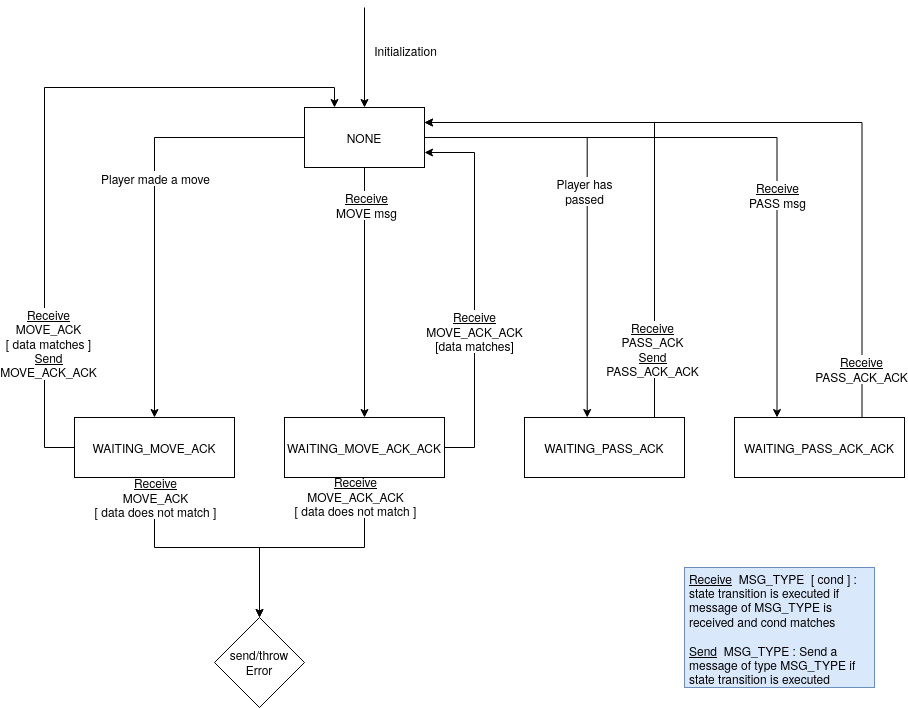

The diagram above was exported from draw.io. Its source (the exported page's mxGraphModel, read from the mxfile embedded in the PNG):
<mxGraphModel dx="1038" dy="525" grid="1" gridSize="10" guides="1" tooltips="1" connect="1" arrows="1" fold="1" page="1" pageScale="1" pageWidth="850" pageHeight="1100" math="0" shadow="0">
  <root>
    <mxCell id="0" />
    <mxCell id="1" parent="0" />
    <mxCell id="s8Lwcd8eCVH6srtE_Xbv-6" style="edgeStyle=orthogonalEdgeStyle;rounded=0;orthogonalLoop=1;jettySize=auto;html=1;" edge="1" parent="1" source="s8Lwcd8eCVH6srtE_Xbv-2" target="s8Lwcd8eCVH6srtE_Xbv-5">
      <mxGeometry relative="1" as="geometry" />
    </mxCell>
    <mxCell id="s8Lwcd8eCVH6srtE_Xbv-7" value="Player made a move" style="text;html=1;align=center;verticalAlign=middle;resizable=0;points=[];labelBackgroundColor=#ffffff;" vertex="1" connectable="0" parent="s8Lwcd8eCVH6srtE_Xbv-6">
      <mxGeometry x="-0.1667" y="42" relative="1" as="geometry">
        <mxPoint x="-42" y="11.43" as="offset" />
      </mxGeometry>
    </mxCell>
    <mxCell id="s8Lwcd8eCVH6srtE_Xbv-9" style="edgeStyle=orthogonalEdgeStyle;rounded=0;orthogonalLoop=1;jettySize=auto;html=1;" edge="1" parent="1" source="s8Lwcd8eCVH6srtE_Xbv-2" target="s8Lwcd8eCVH6srtE_Xbv-8">
      <mxGeometry relative="1" as="geometry" />
    </mxCell>
    <mxCell id="s8Lwcd8eCVH6srtE_Xbv-20" value="&lt;div&gt;&lt;u&gt;Receive&lt;/u&gt;&lt;/div&gt;&lt;div&gt;MOVE msg&lt;/div&gt;" style="text;html=1;align=center;verticalAlign=middle;resizable=0;points=[];labelBackgroundColor=#ffffff;" vertex="1" connectable="0" parent="s8Lwcd8eCVH6srtE_Xbv-9">
      <mxGeometry x="-0.704" y="1" relative="1" as="geometry">
        <mxPoint as="offset" />
      </mxGeometry>
    </mxCell>
    <mxCell id="s8Lwcd8eCVH6srtE_Xbv-21" style="edgeStyle=orthogonalEdgeStyle;rounded=0;orthogonalLoop=1;jettySize=auto;html=1;entryX=0.392;entryY=0;entryDx=0;entryDy=0;entryPerimeter=0;" edge="1" parent="1" source="s8Lwcd8eCVH6srtE_Xbv-2" target="s8Lwcd8eCVH6srtE_Xbv-17">
      <mxGeometry relative="1" as="geometry" />
    </mxCell>
    <mxCell id="s8Lwcd8eCVH6srtE_Xbv-22" value="&lt;div&gt;Player has &lt;br&gt;&lt;/div&gt;&lt;div&gt;passed&lt;br&gt;&lt;/div&gt;" style="text;html=1;align=center;verticalAlign=middle;resizable=0;points=[];labelBackgroundColor=#ffffff;" vertex="1" connectable="0" parent="s8Lwcd8eCVH6srtE_Xbv-21">
      <mxGeometry x="-0.2443" y="-72" relative="1" as="geometry">
        <mxPoint x="69.28999999999999" y="49.49" as="offset" />
      </mxGeometry>
    </mxCell>
    <mxCell id="s8Lwcd8eCVH6srtE_Xbv-26" style="edgeStyle=orthogonalEdgeStyle;rounded=0;orthogonalLoop=1;jettySize=auto;html=1;entryX=0.25;entryY=0;entryDx=0;entryDy=0;" edge="1" parent="1" source="s8Lwcd8eCVH6srtE_Xbv-2" target="s8Lwcd8eCVH6srtE_Xbv-25">
      <mxGeometry relative="1" as="geometry" />
    </mxCell>
    <mxCell id="s8Lwcd8eCVH6srtE_Xbv-27" value="&lt;div&gt;&lt;u&gt;Receive&lt;/u&gt;&lt;/div&gt;&lt;div&gt;PASS msg&lt;/div&gt;" style="text;html=1;align=center;verticalAlign=middle;resizable=0;points=[];labelBackgroundColor=#ffffff;" vertex="1" connectable="0" parent="s8Lwcd8eCVH6srtE_Xbv-26">
      <mxGeometry x="0.1147" y="-58" relative="1" as="geometry">
        <mxPoint x="58" y="57" as="offset" />
      </mxGeometry>
    </mxCell>
    <mxCell id="s8Lwcd8eCVH6srtE_Xbv-2" value="NONE" style="rounded=0;whiteSpace=wrap;html=1;" vertex="1" parent="1">
      <mxGeometry x="510" y="140" width="120" height="60" as="geometry" />
    </mxCell>
    <mxCell id="s8Lwcd8eCVH6srtE_Xbv-3" value="" style="endArrow=classic;html=1;entryX=0.5;entryY=0;entryDx=0;entryDy=0;" edge="1" parent="1" target="s8Lwcd8eCVH6srtE_Xbv-2">
      <mxGeometry width="50" height="50" relative="1" as="geometry">
        <mxPoint x="570" y="40" as="sourcePoint" />
        <mxPoint x="650" y="160" as="targetPoint" />
      </mxGeometry>
    </mxCell>
    <mxCell id="s8Lwcd8eCVH6srtE_Xbv-4" value="Initialization" style="text;html=1;align=center;verticalAlign=middle;resizable=0;points=[];labelBackgroundColor=#ffffff;" vertex="1" connectable="0" parent="s8Lwcd8eCVH6srtE_Xbv-3">
      <mxGeometry x="-0.6" y="2" relative="1" as="geometry">
        <mxPoint x="38" y="22" as="offset" />
      </mxGeometry>
    </mxCell>
    <mxCell id="s8Lwcd8eCVH6srtE_Xbv-10" style="edgeStyle=orthogonalEdgeStyle;rounded=0;orthogonalLoop=1;jettySize=auto;html=1;entryX=0.25;entryY=0;entryDx=0;entryDy=0;exitX=0;exitY=0.5;exitDx=0;exitDy=0;" edge="1" parent="1" source="s8Lwcd8eCVH6srtE_Xbv-5" target="s8Lwcd8eCVH6srtE_Xbv-2">
      <mxGeometry relative="1" as="geometry">
        <mxPoint x="250" y="290" as="targetPoint" />
        <Array as="points">
          <mxPoint x="250" y="480" />
          <mxPoint x="250" y="120" />
          <mxPoint x="540" y="120" />
        </Array>
      </mxGeometry>
    </mxCell>
    <mxCell id="s8Lwcd8eCVH6srtE_Xbv-11" value="&lt;div&gt;&lt;u&gt;Receive&lt;/u&gt;&lt;br&gt;&lt;/div&gt;&lt;div&gt;MOVE_ACK&lt;/div&gt;&lt;div&gt;[ data matches ]&lt;/div&gt;&lt;div&gt;&lt;u&gt;Send&lt;/u&gt;&lt;/div&gt;&lt;div&gt;MOVE_ACK_ACK&lt;br&gt;&lt;/div&gt;" style="text;html=1;align=center;verticalAlign=middle;resizable=0;points=[];labelBackgroundColor=#ffffff;" vertex="1" connectable="0" parent="s8Lwcd8eCVH6srtE_Xbv-10">
      <mxGeometry x="-0.5619" y="-3" relative="1" as="geometry">
        <mxPoint y="18" as="offset" />
      </mxGeometry>
    </mxCell>
    <mxCell id="s8Lwcd8eCVH6srtE_Xbv-13" style="edgeStyle=orthogonalEdgeStyle;rounded=0;orthogonalLoop=1;jettySize=auto;html=1;exitX=0.5;exitY=1;exitDx=0;exitDy=0;" edge="1" parent="1" source="s8Lwcd8eCVH6srtE_Xbv-5" target="s8Lwcd8eCVH6srtE_Xbv-12">
      <mxGeometry relative="1" as="geometry" />
    </mxCell>
    <mxCell id="s8Lwcd8eCVH6srtE_Xbv-15" value="&lt;div&gt;&lt;u&gt;Receive&lt;/u&gt;&lt;br&gt;&lt;/div&gt;&lt;div&gt;MOVE_ACK&lt;/div&gt;&lt;div&gt;[ data does not match ]&lt;br&gt;&lt;/div&gt;" style="text;html=1;align=center;verticalAlign=middle;resizable=0;points=[];labelBackgroundColor=#ffffff;" vertex="1" connectable="0" parent="s8Lwcd8eCVH6srtE_Xbv-13">
      <mxGeometry x="-0.8" y="2" relative="1" as="geometry">
        <mxPoint x="-2" y="-4.14" as="offset" />
      </mxGeometry>
    </mxCell>
    <mxCell id="s8Lwcd8eCVH6srtE_Xbv-5" value="WAITING_MOVE_ACK" style="rounded=0;whiteSpace=wrap;html=1;" vertex="1" parent="1">
      <mxGeometry x="280" y="450" width="160" height="60" as="geometry" />
    </mxCell>
    <mxCell id="s8Lwcd8eCVH6srtE_Xbv-14" style="edgeStyle=orthogonalEdgeStyle;rounded=0;orthogonalLoop=1;jettySize=auto;html=1;entryX=0.5;entryY=0;entryDx=0;entryDy=0;exitX=0.5;exitY=1;exitDx=0;exitDy=0;" edge="1" parent="1" source="s8Lwcd8eCVH6srtE_Xbv-8" target="s8Lwcd8eCVH6srtE_Xbv-12">
      <mxGeometry relative="1" as="geometry" />
    </mxCell>
    <mxCell id="s8Lwcd8eCVH6srtE_Xbv-16" value="&lt;div&gt;&lt;u&gt;Receive&lt;/u&gt;&lt;br&gt;&lt;/div&gt;&lt;div&gt;MOVE_ACK_ACK&lt;/div&gt;&lt;div&gt;[ data does not match ]&lt;br&gt;&lt;/div&gt;" style="text;html=1;align=center;verticalAlign=middle;resizable=0;points=[];labelBackgroundColor=#ffffff;" vertex="1" connectable="0" parent="s8Lwcd8eCVH6srtE_Xbv-14">
      <mxGeometry x="-0.7037" relative="1" as="geometry">
        <mxPoint x="-10" y="-17.240000000000002" as="offset" />
      </mxGeometry>
    </mxCell>
    <mxCell id="s8Lwcd8eCVH6srtE_Xbv-18" style="edgeStyle=orthogonalEdgeStyle;rounded=0;orthogonalLoop=1;jettySize=auto;html=1;exitX=1;exitY=0.5;exitDx=0;exitDy=0;entryX=1;entryY=0.75;entryDx=0;entryDy=0;" edge="1" parent="1" source="s8Lwcd8eCVH6srtE_Xbv-8" target="s8Lwcd8eCVH6srtE_Xbv-2">
      <mxGeometry relative="1" as="geometry">
        <Array as="points">
          <mxPoint x="680" y="480" />
          <mxPoint x="680" y="185" />
        </Array>
      </mxGeometry>
    </mxCell>
    <mxCell id="s8Lwcd8eCVH6srtE_Xbv-19" value="&lt;div&gt;&lt;u&gt;Receive&lt;/u&gt;&lt;br&gt;&lt;/div&gt;&lt;div&gt;MOVE_ACK_ACK&lt;/div&gt;&lt;div&gt;[data matches]&lt;/div&gt;" style="text;html=1;align=center;verticalAlign=middle;resizable=0;points=[];labelBackgroundColor=#ffffff;" vertex="1" connectable="0" parent="s8Lwcd8eCVH6srtE_Xbv-18">
      <mxGeometry x="-0.2178" y="1" relative="1" as="geometry">
        <mxPoint as="offset" />
      </mxGeometry>
    </mxCell>
    <mxCell id="s8Lwcd8eCVH6srtE_Xbv-8" value="WAITING_MOVE_ACK_ACK" style="rounded=0;whiteSpace=wrap;html=1;" vertex="1" parent="1">
      <mxGeometry x="490" y="450" width="160" height="60" as="geometry" />
    </mxCell>
    <mxCell id="s8Lwcd8eCVH6srtE_Xbv-12" value="send/throw Error" style="rhombus;whiteSpace=wrap;html=1;" vertex="1" parent="1">
      <mxGeometry x="420" y="650" width="90" height="90" as="geometry" />
    </mxCell>
    <mxCell id="s8Lwcd8eCVH6srtE_Xbv-23" style="edgeStyle=orthogonalEdgeStyle;rounded=0;orthogonalLoop=1;jettySize=auto;html=1;exitX=0.837;exitY=0.004;exitDx=0;exitDy=0;entryX=1;entryY=0.25;entryDx=0;entryDy=0;exitPerimeter=0;" edge="1" parent="1" source="s8Lwcd8eCVH6srtE_Xbv-17" target="s8Lwcd8eCVH6srtE_Xbv-2">
      <mxGeometry relative="1" as="geometry">
        <Array as="points">
          <mxPoint x="860" y="450" />
          <mxPoint x="860" y="155" />
        </Array>
      </mxGeometry>
    </mxCell>
    <mxCell id="s8Lwcd8eCVH6srtE_Xbv-24" value="&lt;div&gt;&lt;u&gt;Receive&lt;/u&gt;&lt;/div&gt;&lt;div&gt;PASS_ACK&lt;/div&gt;&lt;div&gt;&lt;u&gt;Send&lt;/u&gt;&lt;/div&gt;&lt;div&gt;PASS_ACK_ACK&lt;br&gt;&lt;/div&gt;" style="text;html=1;align=center;verticalAlign=middle;resizable=0;points=[];labelBackgroundColor=#ffffff;" vertex="1" connectable="0" parent="s8Lwcd8eCVH6srtE_Xbv-23">
      <mxGeometry x="-0.8163" y="3" relative="1" as="geometry">
        <mxPoint y="-23.24" as="offset" />
      </mxGeometry>
    </mxCell>
    <mxCell id="s8Lwcd8eCVH6srtE_Xbv-17" value="WAITING_PASS_ACK" style="rounded=0;whiteSpace=wrap;html=1;" vertex="1" parent="1">
      <mxGeometry x="730" y="450" width="160" height="60" as="geometry" />
    </mxCell>
    <mxCell id="s8Lwcd8eCVH6srtE_Xbv-28" style="edgeStyle=orthogonalEdgeStyle;rounded=0;orthogonalLoop=1;jettySize=auto;html=1;exitX=0.75;exitY=0;exitDx=0;exitDy=0;entryX=1;entryY=0.25;entryDx=0;entryDy=0;" edge="1" parent="1" source="s8Lwcd8eCVH6srtE_Xbv-25" target="s8Lwcd8eCVH6srtE_Xbv-2">
      <mxGeometry relative="1" as="geometry" />
    </mxCell>
    <mxCell id="s8Lwcd8eCVH6srtE_Xbv-31" value="&lt;div&gt;&lt;u&gt;Receive&lt;/u&gt;&lt;br&gt;&lt;/div&gt;&lt;div&gt;PASS_ACK_ACK&lt;/div&gt;" style="text;html=1;align=center;verticalAlign=middle;resizable=0;points=[];labelBackgroundColor=#ffffff;" vertex="1" connectable="0" parent="s8Lwcd8eCVH6srtE_Xbv-28">
      <mxGeometry x="-0.8657" y="1" relative="1" as="geometry">
        <mxPoint as="offset" />
      </mxGeometry>
    </mxCell>
    <mxCell id="s8Lwcd8eCVH6srtE_Xbv-25" value="WAITING_PASS_ACK_ACK" style="rounded=0;whiteSpace=wrap;html=1;" vertex="1" parent="1">
      <mxGeometry x="940" y="450" width="170" height="60" as="geometry" />
    </mxCell>
    <mxCell id="s8Lwcd8eCVH6srtE_Xbv-33" value="&lt;div&gt;&lt;u&gt;&lt;br&gt;&lt;/u&gt;&lt;/div&gt;&lt;div&gt;&lt;u&gt;Receive&lt;/u&gt;&amp;nbsp; MSG_TYPE&amp;nbsp; [ cond ] : state transition is executed if message of MSG_TYPE is received and cond matches&lt;/div&gt;&lt;div&gt;&lt;br&gt;&lt;/div&gt;&lt;div&gt;&lt;u&gt;Send&lt;/u&gt;&amp;nbsp; MSG_TYPE : Send a message of type MSG_TYPE if state transition is executed&lt;br&gt; &lt;/div&gt;" style="text;html=1;strokeColor=#6c8ebf;fillColor=#dae8fc;spacing=5;spacingTop=-20;whiteSpace=wrap;overflow=hidden;rounded=0;" vertex="1" parent="1">
      <mxGeometry x="890" y="600" width="190" height="120" as="geometry" />
    </mxCell>
  </root>
</mxGraphModel>